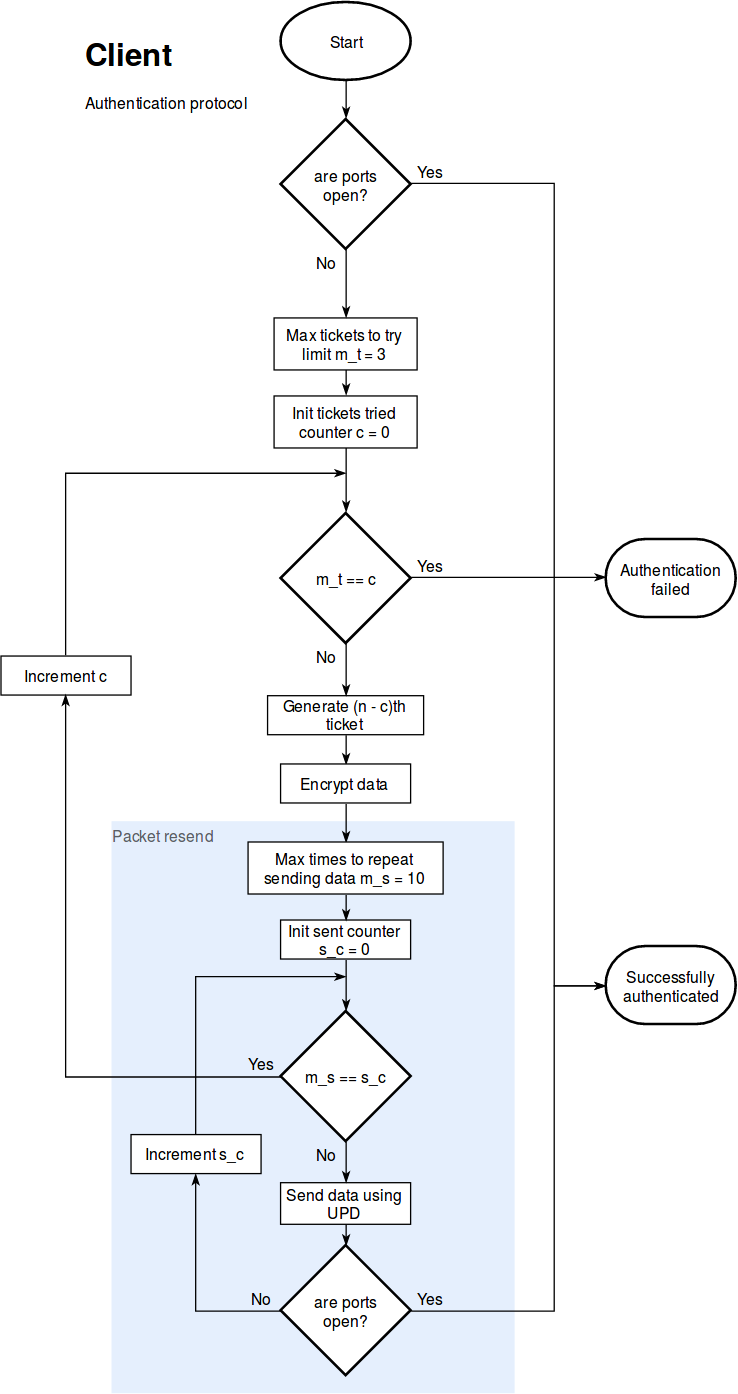

The diagram above was exported from draw.io. Its source (the exported page's mxGraphModel, read from the mxfile embedded in the PNG):
<mxGraphModel dx="1991" dy="1089" grid="1" gridSize="10" guides="1" tooltips="1" connect="1" arrows="1" fold="1" page="1" pageScale="1" pageWidth="850" pageHeight="1100" math="0" shadow="0">
  <root>
    <mxCell id="0" />
    <mxCell id="1" parent="0" />
    <mxCell id="2" value="" style="rounded=0;whiteSpace=wrap;html=1;fillColor=#dae8fc;strokeColor=none;opacity=70;" vertex="1" parent="1">
      <mxGeometry x="180" y="660" width="310" height="440" as="geometry" />
    </mxCell>
    <mxCell id="3" style="edgeStyle=orthogonalEdgeStyle;rounded=0;orthogonalLoop=1;jettySize=auto;html=1;exitX=0.5;exitY=1;exitDx=0;exitDy=0;exitPerimeter=0;entryX=0.5;entryY=0;entryDx=0;entryDy=0;entryPerimeter=0;endArrow=classicThin;endFill=1;" edge="1" source="4" target="42" parent="1">
      <mxGeometry relative="1" as="geometry" />
    </mxCell>
    <mxCell id="4" value="Start" style="strokeWidth=2;html=1;shape=mxgraph.flowchart.start_1;whiteSpace=wrap;" vertex="1" parent="1">
      <mxGeometry x="310" y="30" width="100" height="60" as="geometry" />
    </mxCell>
    <mxCell id="5" style="edgeStyle=orthogonalEdgeStyle;rounded=0;orthogonalLoop=1;jettySize=auto;html=1;exitX=1;exitY=0.5;exitDx=0;exitDy=0;exitPerimeter=0;entryX=0;entryY=0.5;entryDx=0;entryDy=0;entryPerimeter=0;endArrow=classicThin;endFill=1;" edge="1" source="7" target="27" parent="1">
      <mxGeometry relative="1" as="geometry">
        <Array as="points">
          <mxPoint x="520" y="1036" />
          <mxPoint x="520" y="786" />
        </Array>
      </mxGeometry>
    </mxCell>
    <mxCell id="6" style="edgeStyle=orthogonalEdgeStyle;rounded=0;orthogonalLoop=1;jettySize=auto;html=1;exitX=0;exitY=0.5;exitDx=0;exitDy=0;exitPerimeter=0;entryX=0.5;entryY=1;entryDx=0;entryDy=0;endArrow=classicThin;endFill=1;" edge="1" source="7" target="37" parent="1">
      <mxGeometry relative="1" as="geometry" />
    </mxCell>
    <mxCell id="7" value="&lt;div&gt;are ports &lt;br&gt;&lt;/div&gt;&lt;div&gt;open?&lt;br&gt;&lt;/div&gt;" style="strokeWidth=2;html=1;shape=mxgraph.flowchart.decision;whiteSpace=wrap;" vertex="1" parent="1">
      <mxGeometry x="310" y="986" width="100" height="100" as="geometry" />
    </mxCell>
    <mxCell id="8" style="edgeStyle=orthogonalEdgeStyle;rounded=0;orthogonalLoop=1;jettySize=auto;html=1;exitX=0.5;exitY=1;exitDx=0;exitDy=0;entryX=0.5;entryY=0;entryDx=0;entryDy=0;endArrow=classicThin;endFill=1;" edge="1" source="9" target="12" parent="1">
      <mxGeometry relative="1" as="geometry" />
    </mxCell>
    <mxCell id="9" value="Generate (n - c)th ticket" style="rounded=0;whiteSpace=wrap;html=1;" vertex="1" parent="1">
      <mxGeometry x="300" y="563.5" width="120" height="30" as="geometry" />
    </mxCell>
    <mxCell id="10" style="edgeStyle=orthogonalEdgeStyle;rounded=0;orthogonalLoop=1;jettySize=auto;html=1;exitX=0.5;exitY=0;exitDx=0;exitDy=0;entryX=0.5;entryY=0;entryDx=0;entryDy=0;endArrow=classicThin;endFill=1;" edge="1" source="14" target="14" parent="1">
      <mxGeometry relative="1" as="geometry" />
    </mxCell>
    <mxCell id="11" style="edgeStyle=orthogonalEdgeStyle;rounded=0;orthogonalLoop=1;jettySize=auto;html=1;exitX=0.5;exitY=1;exitDx=0;exitDy=0;entryX=0.5;entryY=0;entryDx=0;entryDy=0;endArrow=classicThin;endFill=1;" edge="1" source="12" target="32" parent="1">
      <mxGeometry relative="1" as="geometry" />
    </mxCell>
    <mxCell id="12" value="Encrypt data" style="rounded=0;whiteSpace=wrap;html=1;" vertex="1" parent="1">
      <mxGeometry x="310.0000000000001" y="616" width="100" height="30" as="geometry" />
    </mxCell>
    <mxCell id="13" style="edgeStyle=orthogonalEdgeStyle;rounded=0;orthogonalLoop=1;jettySize=auto;html=1;exitX=0.5;exitY=1;exitDx=0;exitDy=0;entryX=0.5;entryY=0;entryDx=0;entryDy=0;entryPerimeter=0;endArrow=classicThin;endFill=1;" edge="1" source="14" target="7" parent="1">
      <mxGeometry relative="1" as="geometry" />
    </mxCell>
    <mxCell id="14" value="Send data using UPD" style="rounded=0;whiteSpace=wrap;html=1;" vertex="1" parent="1">
      <mxGeometry x="310" y="938" width="100" height="32" as="geometry" />
    </mxCell>
    <mxCell id="15" value="&lt;div&gt;Yes&lt;/div&gt;" style="text;html=1;strokeColor=none;fillColor=none;align=center;verticalAlign=middle;whiteSpace=wrap;rounded=0;" vertex="1" parent="1">
      <mxGeometry x="409.5" y="1016" width="30" height="20" as="geometry" />
    </mxCell>
    <mxCell id="16" style="edgeStyle=orthogonalEdgeStyle;rounded=0;orthogonalLoop=1;jettySize=auto;html=1;exitX=0.5;exitY=1;exitDx=0;exitDy=0;entryX=0.5;entryY=0;entryDx=0;entryDy=0;endArrow=classicThin;endFill=1;" edge="1" source="17" target="19" parent="1">
      <mxGeometry relative="1" as="geometry" />
    </mxCell>
    <mxCell id="17" value="Max tickets to try limit m_t = 3" style="rounded=0;whiteSpace=wrap;html=1;" vertex="1" parent="1">
      <mxGeometry x="305" y="273" width="110" height="40" as="geometry" />
    </mxCell>
    <mxCell id="18" style="edgeStyle=orthogonalEdgeStyle;rounded=0;orthogonalLoop=1;jettySize=auto;html=1;exitX=0.5;exitY=1;exitDx=0;exitDy=0;entryX=0.5;entryY=0;entryDx=0;entryDy=0;entryPerimeter=0;endArrow=classicThin;endFill=1;" edge="1" source="19" target="24" parent="1">
      <mxGeometry relative="1" as="geometry" />
    </mxCell>
    <mxCell id="19" value="Init tickets tried counter c = 0" style="rounded=0;whiteSpace=wrap;html=1;" vertex="1" parent="1">
      <mxGeometry x="305" y="333" width="110" height="40" as="geometry" />
    </mxCell>
    <mxCell id="20" style="edgeStyle=orthogonalEdgeStyle;rounded=0;orthogonalLoop=1;jettySize=auto;html=1;exitX=0.5;exitY=0;exitDx=0;exitDy=0;endArrow=classicThin;endFill=1;" edge="1" source="21" parent="1">
      <mxGeometry relative="1" as="geometry">
        <mxPoint x="360.42857142857156" y="392.42857142857156" as="targetPoint" />
        <Array as="points">
          <mxPoint x="145" y="393" />
        </Array>
      </mxGeometry>
    </mxCell>
    <mxCell id="21" value="Increment c" style="rounded=0;whiteSpace=wrap;html=1;" vertex="1" parent="1">
      <mxGeometry x="95" y="533" width="100" height="30" as="geometry" />
    </mxCell>
    <mxCell id="22" style="edgeStyle=orthogonalEdgeStyle;rounded=0;orthogonalLoop=1;jettySize=auto;html=1;exitX=1;exitY=0.5;exitDx=0;exitDy=0;exitPerimeter=0;entryX=0;entryY=0.5;entryDx=0;entryDy=0;entryPerimeter=0;endArrow=classicThin;endFill=1;" edge="1" source="24" target="28" parent="1">
      <mxGeometry relative="1" as="geometry" />
    </mxCell>
    <mxCell id="23" style="edgeStyle=orthogonalEdgeStyle;rounded=0;orthogonalLoop=1;jettySize=auto;html=1;exitX=0.5;exitY=1;exitDx=0;exitDy=0;exitPerimeter=0;entryX=0.5;entryY=0;entryDx=0;entryDy=0;endArrow=classicThin;endFill=1;" edge="1" source="24" target="9" parent="1">
      <mxGeometry relative="1" as="geometry" />
    </mxCell>
    <mxCell id="24" value="m_t == c" style="strokeWidth=2;html=1;shape=mxgraph.flowchart.decision;whiteSpace=wrap;" vertex="1" parent="1">
      <mxGeometry x="310" y="423" width="100" height="100" as="geometry" />
    </mxCell>
    <mxCell id="25" value="&lt;div&gt;No&lt;/div&gt;" style="text;html=1;strokeColor=none;fillColor=none;align=center;verticalAlign=middle;whiteSpace=wrap;rounded=0;" vertex="1" parent="1">
      <mxGeometry x="330" y="523" width="30" height="20" as="geometry" />
    </mxCell>
    <mxCell id="26" value="&lt;div&gt;Yes&lt;/div&gt;" style="text;html=1;strokeColor=none;fillColor=none;align=center;verticalAlign=middle;whiteSpace=wrap;rounded=0;" vertex="1" parent="1">
      <mxGeometry x="410" y="453" width="30" height="20" as="geometry" />
    </mxCell>
    <mxCell id="27" value="Successfully authenticated" style="strokeWidth=2;html=1;shape=mxgraph.flowchart.terminator;whiteSpace=wrap;" vertex="1" parent="1">
      <mxGeometry x="560" y="756" width="100" height="60" as="geometry" />
    </mxCell>
    <mxCell id="28" value="Authentication failed" style="strokeWidth=2;html=1;shape=mxgraph.flowchart.terminator;whiteSpace=wrap;" vertex="1" parent="1">
      <mxGeometry x="560" y="443" width="100" height="60" as="geometry" />
    </mxCell>
    <mxCell id="29" style="edgeStyle=orthogonalEdgeStyle;rounded=0;orthogonalLoop=1;jettySize=auto;html=1;exitX=0.5;exitY=1;exitDx=0;exitDy=0;endArrow=classicThin;endFill=1;" edge="1" source="30" target="35" parent="1">
      <mxGeometry relative="1" as="geometry" />
    </mxCell>
    <mxCell id="30" value="Init sent counter s_c = 0" style="rounded=0;whiteSpace=wrap;html=1;" vertex="1" parent="1">
      <mxGeometry x="310" y="736" width="100" height="30" as="geometry" />
    </mxCell>
    <mxCell id="31" style="edgeStyle=orthogonalEdgeStyle;rounded=0;orthogonalLoop=1;jettySize=auto;html=1;exitX=0.5;exitY=1;exitDx=0;exitDy=0;entryX=0.5;entryY=0;entryDx=0;entryDy=0;endArrow=classicThin;endFill=1;" edge="1" source="32" target="30" parent="1">
      <mxGeometry relative="1" as="geometry" />
    </mxCell>
    <mxCell id="32" value="Max times to repeat sending data m_s = 10" style="rounded=0;whiteSpace=wrap;html=1;" vertex="1" parent="1">
      <mxGeometry x="285" y="676" width="150" height="40" as="geometry" />
    </mxCell>
    <mxCell id="33" style="edgeStyle=orthogonalEdgeStyle;rounded=0;orthogonalLoop=1;jettySize=auto;html=1;exitX=0;exitY=0.5;exitDx=0;exitDy=0;exitPerimeter=0;entryX=0.5;entryY=1;entryDx=0;entryDy=0;endArrow=classicThin;endFill=1;" edge="1" source="35" target="21" parent="1">
      <mxGeometry relative="1" as="geometry" />
    </mxCell>
    <mxCell id="34" style="edgeStyle=orthogonalEdgeStyle;rounded=0;orthogonalLoop=1;jettySize=auto;html=1;exitX=0.5;exitY=1;exitDx=0;exitDy=0;exitPerimeter=0;entryX=0.5;entryY=0;entryDx=0;entryDy=0;endArrow=classicThin;endFill=1;" edge="1" source="35" target="14" parent="1">
      <mxGeometry relative="1" as="geometry" />
    </mxCell>
    <mxCell id="35" value="m_s == s_c" style="strokeWidth=2;html=1;shape=mxgraph.flowchart.decision;whiteSpace=wrap;" vertex="1" parent="1">
      <mxGeometry x="310" y="806" width="100" height="100" as="geometry" />
    </mxCell>
    <mxCell id="36" style="edgeStyle=orthogonalEdgeStyle;rounded=0;orthogonalLoop=1;jettySize=auto;html=1;exitX=0.5;exitY=0;exitDx=0;exitDy=0;endArrow=classicThin;endFill=1;" edge="1" source="37" parent="1">
      <mxGeometry relative="1" as="geometry">
        <mxPoint x="360.42857142857156" y="779.5714285714287" as="targetPoint" />
        <Array as="points">
          <mxPoint x="245" y="780" />
        </Array>
      </mxGeometry>
    </mxCell>
    <mxCell id="37" value="Increment s_c" style="rounded=0;whiteSpace=wrap;html=1;" vertex="1" parent="1">
      <mxGeometry x="195" y="901" width="100" height="30" as="geometry" />
    </mxCell>
    <mxCell id="38" value="&lt;div&gt;No&lt;/div&gt;" style="text;html=1;strokeColor=none;fillColor=none;align=center;verticalAlign=middle;whiteSpace=wrap;rounded=0;" vertex="1" parent="1">
      <mxGeometry x="280" y="1016" width="30" height="20" as="geometry" />
    </mxCell>
    <mxCell id="39" value="&lt;div&gt;No&lt;/div&gt;" style="text;html=1;strokeColor=none;fillColor=none;align=center;verticalAlign=middle;whiteSpace=wrap;rounded=0;" vertex="1" parent="1">
      <mxGeometry x="330" y="906" width="30" height="20" as="geometry" />
    </mxCell>
    <mxCell id="40" value="&lt;div&gt;Yes&lt;/div&gt;" style="text;html=1;strokeColor=none;fillColor=none;align=center;verticalAlign=middle;whiteSpace=wrap;rounded=0;" vertex="1" parent="1">
      <mxGeometry x="280" y="836" width="30" height="20" as="geometry" />
    </mxCell>
    <mxCell id="41" style="edgeStyle=orthogonalEdgeStyle;rounded=0;orthogonalLoop=1;jettySize=auto;html=1;exitX=0.5;exitY=1;exitDx=0;exitDy=0;exitPerimeter=0;endArrow=classicThin;endFill=1;" edge="1" source="42" target="17" parent="1">
      <mxGeometry relative="1" as="geometry" />
    </mxCell>
    <mxCell id="42" value="&lt;div&gt;are ports &lt;br&gt;&lt;/div&gt;&lt;div&gt;open?&lt;br&gt;&lt;/div&gt;" style="strokeWidth=2;html=1;shape=mxgraph.flowchart.decision;whiteSpace=wrap;" vertex="1" parent="1">
      <mxGeometry x="310.0000000000001" y="120" width="100" height="100" as="geometry" />
    </mxCell>
    <mxCell id="43" value="&lt;div&gt;No&lt;/div&gt;" style="text;html=1;strokeColor=none;fillColor=none;align=center;verticalAlign=middle;whiteSpace=wrap;rounded=0;" vertex="1" parent="1">
      <mxGeometry x="330" y="220" width="30" height="20" as="geometry" />
    </mxCell>
    <mxCell id="44" style="edgeStyle=orthogonalEdgeStyle;rounded=0;orthogonalLoop=1;jettySize=auto;html=1;exitX=1;exitY=0.5;exitDx=0;exitDy=0;endArrow=classicThin;endFill=1;exitPerimeter=0;entryX=0;entryY=0.5;entryDx=0;entryDy=0;entryPerimeter=0;" edge="1" source="42" target="27" parent="1">
      <mxGeometry relative="1" as="geometry">
        <mxPoint x="570" y="730" as="targetPoint" />
        <Array as="points">
          <mxPoint x="520" y="170" />
          <mxPoint x="520" y="786" />
        </Array>
      </mxGeometry>
    </mxCell>
    <mxCell id="45" value="&lt;div&gt;Yes&lt;/div&gt;" style="text;html=1;strokeColor=none;fillColor=none;align=center;verticalAlign=middle;whiteSpace=wrap;rounded=0;" vertex="1" parent="1">
      <mxGeometry x="409.5" y="150" width="30" height="20" as="geometry" />
    </mxCell>
    <mxCell id="46" value="Packet resend" style="text;html=1;strokeColor=none;fillColor=none;align=center;verticalAlign=middle;whiteSpace=wrap;rounded=0;opacity=70;textOpacity=60;" vertex="1" parent="1">
      <mxGeometry x="180" y="660" width="80" height="20" as="geometry" />
    </mxCell>
    <mxCell id="47" value="&lt;h1&gt;Client&lt;/h1&gt;&lt;p&gt;Authentication protocol&lt;br&gt;&lt;/p&gt;" style="text;html=1;strokeColor=none;fillColor=none;spacing=5;spacingTop=-20;whiteSpace=wrap;overflow=hidden;rounded=0;opacity=70;" vertex="1" parent="1">
      <mxGeometry x="155" y="50" width="190" height="120" as="geometry" />
    </mxCell>
  </root>
</mxGraphModel>